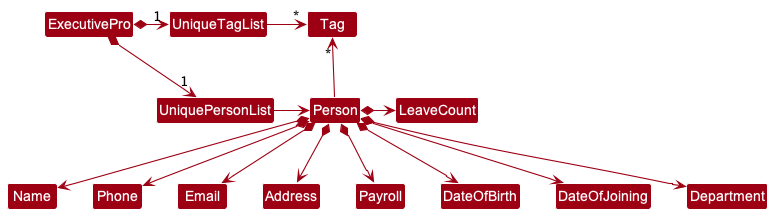

The diagram above was rendered by PlantUML. Its source (embedded in the PNG):
@startuml
!include style.puml
skinparam arrowThickness 1.1
skinparam arrowColor MODEL_COLOR
skinparam classBackgroundColor MODEL_COLOR

ExecutivePro *-right-> "1" UniquePersonList
ExecutivePro *-right-> "1" UniqueTagList
UniqueTagList -[hidden]down- UniquePersonList
UniqueTagList -[hidden]down- UniquePersonList

UniqueTagList -right-> "*" Tag
UniquePersonList -right-> Person

Person -up-> "*" Tag

Person *--> Name
Person *--> Phone
Person *--> Email
Person *--> Address
Person *--> Payroll
Person *--> DateOfBirth
Person *--> DateOfJoining
Person *-> LeaveCount
Person *--> Department

@enduml